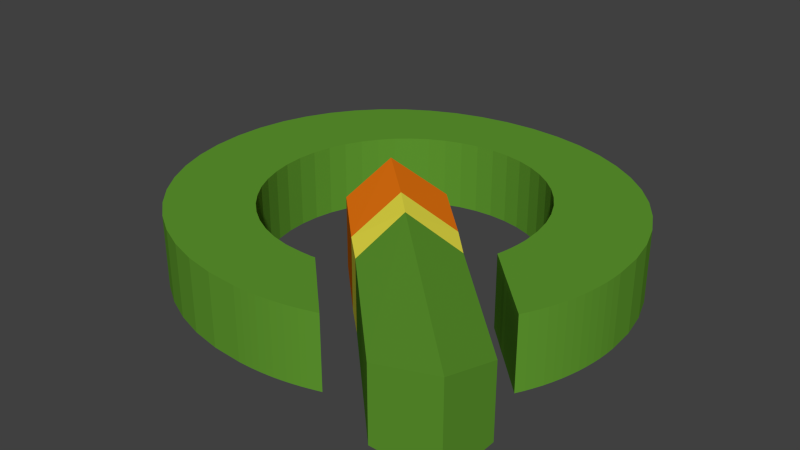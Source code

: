 # Source: qgis_logo.blend  (saved by Blender 2.76.0; exported with 4.5.12 LTS)
import bpy
from mathutils import Matrix  # noqa: F401  (used for matrix-valued properties, if any)

bpy.ops.wm.read_factory_settings(use_empty=True)
scene = bpy.context.scene
scene.name = 'Scene'

# ---- collections
col_collection_1 = bpy.data.collections.new('Collection 1'); scene.collection.children.link(col_collection_1)

# ---- materials (node trees are filled in below, after node groups)
mat_material_001 = bpy.data.materials.new('Material.001')
mat_material_001.alpha_threshold = 0.0
mat_material_001.use_transparent_shadow = False
mat_material_001.diffuse_color = (0.117, 0.3231, 0.02956, 1.0)
mat_material_001.roughness = 0.5
mat_svgmat_009 = bpy.data.materials.new('SVGMat.009')
mat_svgmat_009.alpha_threshold = 0.0
mat_svgmat_009.use_transparent_shadow = False
mat_svgmat_009.diffuse_color = (0.8714, 0.7913, 0.06848, 1.0)
mat_svgmat_009.roughness = 0.5
mat_svgmat_008 = bpy.data.materials.new('SVGMat.008')
mat_svgmat_008.alpha_threshold = 0.0
mat_svgmat_008.use_transparent_shadow = False
mat_svgmat_008.diffuse_color = (0.855, 0.1912, 0.006512, 1.0)
mat_svgmat_008.roughness = 0.5

# ---- material node trees

# ---- world
world_world = bpy.data.worlds.new('World'); scene.world = world_world
world_world.color = (0.05088, 0.05088, 0.05088)
world_world.use_sun_shadow = False
world_world.sun_shadow_jitter_overblur = 0.0
world_world.cycles.sampling_method = 'MANUAL'
world_world.cycles.sample_map_resolution = 256

# ---- meshes
me_mesh = bpy.data.meshes.new('Mesh')
me_mesh.from_pydata([(0.01905, 0.01013, 0.0), (0.01899, 0.01012, 0.0), (0.01894, 0.01011, 0.0), (0.01888, 0.01011, 0.0), (0.01883, 0.0101, 0.0), (0.01877, 0.0101, 0.0), (0.01871, 0.0101, 0.0), (0.01863, 0.0101, 0.0), (0.01855, 0.0101, 0.0), (0.01846, 0.0101, 0.0), (0.01836, 0.0101, 0.0), (0.01823, 0.0101, 0.0), (0.0181, 0.0101, 0.0), (0.01705, 0.01017, 0.0), (0.01604, 0.01038, 0.0), (0.01507, 0.01072, 0.0), (0.01417, 0.01117, 0.0), (0.01333, 0.01174, 0.0), (0.01257, 0.01241, 0.0), (0.0119, 0.01318, 0.0), (0.01132, 0.01403, 0.0), (0.01086, 0.01496, 0.0), (0.01052, 0.01596, 0.0), (0.0103, 0.01702, 0.0), (0.01023, 0.01813, 0.0), (0.0103, 0.01923, 0.0), (0.01051, 0.02029, 0.0), (0.01086, 0.02128, 0.0), (0.01132, 0.0222, 0.0), (0.01189, 0.02304, 0.0), (0.01255, 0.0238, 0.0), (0.01331, 0.02446, 0.0), (0.01415, 0.02502, 0.0), (0.01506, 0.02547, 0.0), (0.01602, 0.0258, 0.0), (0.01704, 0.026, 0.0), (0.0181, 0.02607, 0.0), (0.01915, 0.026, 0.0), (0.02016, 0.0258, 0.0), (0.02111, 0.02547, 0.0), (0.022, 0.02502, 0.0), (0.02282, 0.02446, 0.0), (0.02356, 0.0238, 0.0), (0.02421, 0.02304, 0.0), (0.02476, 0.0222, 0.0), (0.0252, 0.02128, 0.0), (0.02553, 0.02029, 0.0), (0.02573, 0.01923, 0.0), (0.0258, 0.01813, 0.0), (0.0258, 0.01794, 0.0), (0.02579, 0.01776, 0.0), (0.02578, 0.01758, 0.0), (0.02577, 0.0174, 0.0), (0.02575, 0.01722, 0.0), (0.02573, 0.01704, 0.0), (0.02571, 0.01687, 0.0), (0.02568, 0.01669, 0.0), (0.02565, 0.01652, 0.0), (0.02562, 0.01635, 0.0), (0.02558, 0.01618, 0.0), (0.02554, 0.01601, 0.0), (0.02559, 0.01596, 0.0), (0.02574, 0.01581, 0.0), (0.02597, 0.01558, 0.0), (0.02627, 0.01528, 0.0), (0.02662, 0.01493, 0.0), (0.02701, 0.01453, 0.0), (0.02744, 0.01411, 0.0), (0.02787, 0.01368, 0.0), (0.02831, 0.01324, 0.0), (0.02873, 0.01282, 0.0), (0.02912, 0.01243, 0.0), (0.02947, 0.01208, 0.0), (0.02972, 0.01253, 0.0), (0.02994, 0.01299, 0.0), (0.03015, 0.01346, 0.0), (0.03033, 0.01394, 0.0), (0.0305, 0.01444, 0.0), (0.03064, 0.01494, 0.0), (0.03077, 0.01546, 0.0), (0.03087, 0.01598, 0.0), (0.03095, 0.01651, 0.0), (0.03101, 0.01705, 0.0), (0.03104, 0.0176, 0.0), (0.03105, 0.01816, 0.0), (0.03094, 0.01986, 0.0), (0.03061, 0.02148, 0.0), (0.03007, 0.02301, 0.0), (0.02933, 0.02442, 0.0), (0.02842, 0.02572, 0.0), (0.02734, 0.02688, 0.0), (0.0261, 0.02789, 0.0), (0.02471, 0.02875, 0.0), (0.0232, 0.02944, 0.0), (0.02157, 0.02995, 0.0), (0.01984, 0.03026, 0.0), (0.01802, 0.03037, 0.0), (0.0162, 0.03026, 0.0), (0.01447, 0.02995, 0.0), (0.01285, 0.02945, 0.0), (0.01134, 0.02876, 0.0), (0.009963, 0.02791, 0.0), (0.008726, 0.02689, 0.0), (0.007645, 0.02573, 0.0), (0.006731, 0.02444, 0.0), (0.005998, 0.02302, 0.0), (0.005458, 0.0215, 0.0), (0.005125, 0.01987, 0.0), (0.005011, 0.01816, 0.0), (0.005125, 0.01643, 0.0), (0.005458, 0.01479, 0.0), (0.005998, 0.01325, 0.0), (0.006731, 0.01182, 0.0), (0.007645, 0.01051, 0.0), (0.008726, 0.009337, 0.0), (0.009963, 0.00831, 0.0), (0.01134, 0.007442, 0.0), (0.01285, 0.006745, 0.0), (0.01447, 0.006232, 0.0), (0.0162, 0.005915, 0.0), (0.01802, 0.005807, 0.0), (0.01848, 0.005813, 0.0), (0.01893, 0.005831, 0.0), (0.01936, 0.005861, 0.0), (0.01977, 0.005902, 0.0), (0.02017, 0.005953, 0.0), (0.02055, 0.006015, 0.0), (0.02092, 0.006086, 0.0), (0.02129, 0.006167, 0.0), (0.02165, 0.006256, 0.0), (0.022, 0.006354, 0.0), (0.02235, 0.00646, 0.0), (0.02271, 0.006573, 0.0), (0.02264, 0.006643, 0.0), (0.02244, 0.006837, 0.0), (0.02214, 0.007129, 0.0), (0.02176, 0.007496, 0.0), (0.02133, 0.007912, 0.0), (0.02088, 0.008353, 0.0), (0.02043, 0.008793, 0.0), (0.02, 0.00921, 0.0), (0.01962, 0.009576, 0.0), (0.01932, 0.009869, 0.0), (0.01912, 0.01006, 0.0), (0.01905, 0.01013, 0.004207), (0.01899, 0.01012, 0.004207), (0.01894, 0.01011, 0.004207), (0.01888, 0.01011, 0.004207), (0.01883, 0.0101, 0.004207), (0.01877, 0.0101, 0.004207), (0.01871, 0.0101, 0.004207), (0.01863, 0.0101, 0.004207), (0.01855, 0.0101, 0.004207), (0.01846, 0.0101, 0.004207), (0.01836, 0.0101, 0.004207), (0.01823, 0.0101, 0.004207), (0.0181, 0.0101, 0.004207), (0.01705, 0.01017, 0.004207), (0.01604, 0.01038, 0.004207), (0.01507, 0.01072, 0.004207), (0.01417, 0.01117, 0.004207), (0.01333, 0.01174, 0.004207), (0.01257, 0.01241, 0.004207), (0.0119, 0.01318, 0.004207), (0.01132, 0.01403, 0.004207), (0.01086, 0.01496, 0.004207), (0.01052, 0.01596, 0.004207), (0.0103, 0.01702, 0.004207), (0.01023, 0.01813, 0.004207), (0.0103, 0.01923, 0.004207), (0.01051, 0.02029, 0.004207), (0.01086, 0.02128, 0.004207), (0.01132, 0.0222, 0.004207), (0.01189, 0.02304, 0.004207), (0.01255, 0.0238, 0.004207), (0.01331, 0.02446, 0.004207), (0.01415, 0.02502, 0.004207), (0.01506, 0.02547, 0.004207), (0.01602, 0.0258, 0.004207), (0.01704, 0.026, 0.004207), (0.0181, 0.02607, 0.004207), (0.01915, 0.026, 0.004207), (0.02016, 0.0258, 0.004207), (0.02111, 0.02547, 0.004207), (0.022, 0.02502, 0.004207), (0.02282, 0.02446, 0.004207), (0.02356, 0.0238, 0.004207), (0.02421, 0.02304, 0.004207), (0.02476, 0.0222, 0.004207), (0.0252, 0.02128, 0.004207), (0.02553, 0.02029, 0.004207), (0.02573, 0.01923, 0.004207), (0.0258, 0.01813, 0.004207), (0.0258, 0.01794, 0.004207), (0.02579, 0.01776, 0.004207), (0.02578, 0.01758, 0.004207), (0.02577, 0.0174, 0.004207), (0.02575, 0.01722, 0.004207), (0.02573, 0.01704, 0.004207), (0.02571, 0.01687, 0.004207), (0.02568, 0.01669, 0.004207), (0.02565, 0.01652, 0.004207), (0.02562, 0.01635, 0.004207), (0.02558, 0.01618, 0.004207), (0.02554, 0.01601, 0.004207), (0.02559, 0.01596, 0.004207), (0.02574, 0.01581, 0.004207), (0.02597, 0.01558, 0.004207), (0.02627, 0.01528, 0.004207), (0.02662, 0.01493, 0.004207), (0.02701, 0.01453, 0.004207), (0.02744, 0.01411, 0.004207), (0.02787, 0.01368, 0.004207), (0.02831, 0.01324, 0.004207), (0.02873, 0.01282, 0.004207), (0.02912, 0.01243, 0.004207), (0.02947, 0.01208, 0.004207), (0.02972, 0.01253, 0.004207), (0.02994, 0.01299, 0.004207), (0.03015, 0.01346, 0.004207), (0.03033, 0.01394, 0.004207), (0.0305, 0.01444, 0.004207), (0.03064, 0.01494, 0.004207), (0.03077, 0.01546, 0.004207), (0.03087, 0.01598, 0.004207), (0.03095, 0.01651, 0.004207), (0.03101, 0.01705, 0.004207), (0.03104, 0.0176, 0.004207), (0.03105, 0.01816, 0.004207), (0.03094, 0.01986, 0.004207), (0.03061, 0.02148, 0.004207), (0.03007, 0.02301, 0.004207), (0.02933, 0.02442, 0.004207), (0.02842, 0.02572, 0.004207), (0.02734, 0.02688, 0.004207), (0.0261, 0.02789, 0.004207), (0.02471, 0.02875, 0.004207), (0.0232, 0.02944, 0.004207), (0.02157, 0.02995, 0.004207), (0.01984, 0.03026, 0.004207), (0.01802, 0.03037, 0.004207), (0.0162, 0.03026, 0.004207), (0.01447, 0.02995, 0.004207), (0.01285, 0.02945, 0.004207), (0.01134, 0.02876, 0.004207), (0.009963, 0.02791, 0.004207), (0.008726, 0.02689, 0.004207), (0.007645, 0.02573, 0.004207), (0.006731, 0.02444, 0.004207), (0.005998, 0.02302, 0.004207), (0.005458, 0.0215, 0.004207), (0.005125, 0.01987, 0.004207), (0.005011, 0.01816, 0.004207), (0.005125, 0.01643, 0.004207), (0.005458, 0.01479, 0.004207), (0.005998, 0.01325, 0.004207), (0.006731, 0.01182, 0.004207), (0.007645, 0.01051, 0.004207), (0.008726, 0.009337, 0.004207), (0.009963, 0.00831, 0.004207), (0.01134, 0.007442, 0.004207), (0.01285, 0.006745, 0.004207), (0.01447, 0.006232, 0.004207), (0.0162, 0.005915, 0.004207), (0.01802, 0.005807, 0.004207), (0.01848, 0.005813, 0.004207), (0.01893, 0.005831, 0.004207), (0.01936, 0.005861, 0.004207), (0.01977, 0.005902, 0.004207), (0.02017, 0.005953, 0.004207), (0.02055, 0.006015, 0.004207), (0.02092, 0.006086, 0.004207), (0.02129, 0.006167, 0.004207), (0.02165, 0.006256, 0.004207), (0.022, 0.006354, 0.004207), (0.02235, 0.00646, 0.004207), (0.02271, 0.006573, 0.004207), (0.02264, 0.006643, 0.004207), (0.02244, 0.006837, 0.004207), (0.02214, 0.007129, 0.004207), (0.02176, 0.007496, 0.004207), (0.02133, 0.007912, 0.004207), (0.02088, 0.008353, 0.004207), (0.02043, 0.008793, 0.004207), (0.02, 0.00921, 0.004207), (0.01962, 0.009576, 0.004207), (0.01932, 0.009869, 0.004207), (0.01912, 0.01006, 0.004207)], [], [(97, 96, 95), (98, 97, 95), (98, 95, 94), (99, 98, 94), (99, 94, 93), (100, 99, 93), (100, 93, 92), (101, 100, 92), (101, 92, 91), (102, 101, 91), (102, 91, 90), (103, 102, 90), (103, 90, 36), (36, 90, 89), (103, 36, 35), (37, 36, 89), (103, 35, 34), (38, 37, 89), (103, 34, 33), (39, 38, 89), (104, 103, 33), (39, 89, 88), (104, 33, 32), (40, 39, 88), (104, 32, 31), (41, 40, 88), (104, 31, 30), (42, 41, 88), (105, 104, 30), (42, 88, 87), (105, 30, 29), (43, 42, 87), (105, 29, 28), (44, 43, 87), (106, 105, 28), (44, 87, 86), (106, 28, 27), (45, 44, 86), (107, 106, 27), (45, 86, 85), (107, 27, 26), (46, 45, 85), (107, 26, 25), (47, 46, 85), (108, 107, 25), (47, 85, 84), (108, 25, 24), (48, 47, 84), (109, 108, 24), (48, 84, 83), (109, 24, 23), (49, 48, 83), (50, 49, 83), (51, 50, 83), (51, 83, 82), (52, 51, 82), (53, 52, 82), (54, 53, 82), (54, 82, 81), (55, 54, 81), (109, 23, 22), (56, 55, 81), (57, 56, 81), (58, 57, 81), (58, 81, 80), (110, 109, 22), (59, 58, 80), (60, 59, 80), (61, 60, 80), (61, 80, 79), (110, 22, 21), (62, 61, 79), (63, 62, 79), (64, 63, 79), (64, 79, 78), (65, 64, 78), (110, 21, 20), (65, 78, 77), (66, 65, 77), (111, 110, 20), (67, 66, 77), (67, 77, 76), (68, 67, 76), (111, 20, 19), (68, 76, 75), (69, 68, 75), (69, 75, 74), (112, 111, 19), (70, 69, 74), (112, 19, 18), (70, 74, 73), (71, 70, 73), (71, 73, 72), (112, 18, 17), (113, 112, 17), (113, 17, 16), (113, 16, 15), (113, 15, 14), (114, 113, 14), (114, 14, 13), (114, 13, 12), (1, 0, 143), (2, 1, 143), (3, 2, 143), (4, 3, 143), (5, 4, 143), (114, 12, 11), (114, 11, 10), (6, 5, 143), (114, 10, 9), (114, 9, 8), (7, 6, 143), (114, 8, 7), (114, 7, 143), (114, 143, 142), (114, 142, 141), (114, 141, 140), (115, 114, 140), (115, 140, 139), (115, 139, 138), (115, 138, 137), (116, 115, 137), (116, 137, 136), (116, 136, 135), (117, 116, 135), (117, 135, 134), (117, 134, 133), (118, 117, 133), (118, 133, 132), (118, 132, 131), (118, 131, 130), (118, 130, 129), (118, 129, 128), (119, 118, 128), (119, 128, 127), (119, 127, 126), (119, 126, 125), (119, 125, 124), (120, 119, 124), (120, 124, 123), (120, 123, 122), (120, 122, 121), (241, 239, 240), (242, 239, 241), (242, 238, 239), (243, 238, 242), (243, 237, 238), (244, 237, 243), (244, 236, 237), (245, 236, 244), (245, 235, 236), (246, 235, 245), (246, 234, 235), (247, 234, 246), (247, 180, 234), (180, 233, 234), (247, 179, 180), (181, 233, 180), (247, 178, 179), (182, 233, 181), (247, 177, 178), (183, 233, 182), (248, 177, 247), (183, 232, 233), (248, 176, 177), (184, 232, 183), (248, 175, 176), (185, 232, 184), (248, 174, 175), (186, 232, 185), (249, 174, 248), (186, 231, 232), (249, 173, 174), (187, 231, 186), (249, 172, 173), (188, 231, 187), (250, 172, 249), (188, 230, 231), (250, 171, 172), (189, 230, 188), (251, 171, 250), (189, 229, 230), (251, 170, 171), (190, 229, 189), (251, 169, 170), (191, 229, 190), (252, 169, 251), (191, 228, 229), (252, 168, 169), (192, 228, 191), (253, 168, 252), (192, 227, 228), (253, 167, 168), (193, 227, 192), (194, 227, 193), (195, 227, 194), (195, 226, 227), (196, 226, 195), (197, 226, 196), (198, 226, 197), (198, 225, 226), (199, 225, 198), (253, 166, 167), (200, 225, 199), (201, 225, 200), (202, 225, 201), (202, 224, 225), (254, 166, 253), (203, 224, 202), (204, 224, 203), (205, 224, 204), (205, 223, 224), (254, 165, 166), (206, 223, 205), (207, 223, 206), (208, 223, 207), (208, 222, 223), (209, 222, 208), (254, 164, 165), (209, 221, 222), (210, 221, 209), (255, 164, 254), (211, 221, 210), (211, 220, 221), (212, 220, 211), (255, 163, 164), (212, 219, 220), (213, 219, 212), (213, 218, 219), (256, 163, 255), (214, 218, 213), (256, 162, 163), (214, 217, 218), (215, 217, 214), (215, 216, 217), (256, 161, 162), (257, 161, 256), (257, 160, 161), (257, 159, 160), (257, 158, 159), (258, 158, 257), (258, 157, 158), (258, 156, 157), (145, 287, 144), (146, 287, 145), (147, 287, 146), (148, 287, 147), (149, 287, 148), (258, 155, 156), (258, 154, 155), (150, 287, 149), (258, 153, 154), (258, 152, 153), (151, 287, 150), (258, 151, 152), (258, 287, 151), (258, 286, 287), (258, 285, 286), (258, 284, 285), (259, 284, 258), (259, 283, 284), (259, 282, 283), (259, 281, 282), (260, 281, 259), (260, 280, 281), (260, 279, 280), (261, 279, 260), (261, 278, 279), (261, 277, 278), (262, 277, 261), (262, 276, 277), (262, 275, 276), (262, 274, 275), (262, 273, 274), (262, 272, 273), (263, 272, 262), (263, 271, 272), (263, 270, 271), (263, 269, 270), (263, 268, 269), (264, 268, 263), (264, 267, 268), (264, 266, 267), (264, 265, 266), (136, 137, 281, 280), (22, 23, 167, 166), (52, 53, 197, 196), (70, 71, 215, 214), (92, 93, 237, 236), (61, 62, 206, 205), (16, 17, 161, 160), (76, 77, 221, 220), (106, 107, 251, 250), (59, 60, 204, 203), (77, 78, 222, 221), (27, 28, 172, 171), (95, 96, 240, 239), (105, 106, 250, 249), (33, 34, 178, 177), (121, 122, 266, 265), (130, 131, 275, 274), (120, 121, 265, 264), (18, 19, 163, 162), (50, 51, 195, 194), (0, 1, 145, 144), (46, 47, 191, 190), (132, 133, 277, 276), (83, 84, 228, 227), (134, 135, 279, 278), (29, 30, 174, 173), (1, 2, 146, 145), (40, 41, 185, 184), (7, 8, 152, 151), (100, 101, 245, 244), (53, 54, 198, 197), (43, 44, 188, 187), (66, 67, 211, 210), (55, 56, 200, 199), (73, 74, 218, 217), (117, 118, 262, 261), (94, 95, 239, 238), (128, 129, 273, 272), (102, 103, 247, 246), (101, 102, 246, 245), (103, 104, 248, 247), (69, 70, 214, 213), (115, 116, 260, 259), (58, 59, 203, 202), (124, 125, 269, 268), (44, 45, 189, 188), (114, 115, 259, 258), (71, 72, 216, 215), (3, 4, 148, 147), (21, 22, 166, 165), (68, 69, 213, 212), (129, 130, 274, 273), (14, 15, 159, 158), (8, 9, 153, 152), (84, 85, 229, 228), (41, 42, 186, 185), (81, 82, 226, 225), (74, 75, 219, 218), (75, 76, 220, 219), (38, 39, 183, 182), (97, 98, 242, 241), (107, 108, 252, 251), (48, 49, 193, 192), (26, 27, 171, 170), (9, 10, 154, 153), (142, 143, 287, 286), (31, 32, 176, 175), (141, 142, 286, 285), (63, 64, 208, 207), (126, 127, 271, 270), (127, 128, 272, 271), (139, 140, 284, 283), (96, 97, 241, 240), (45, 46, 190, 189), (34, 35, 179, 178), (143, 0, 144, 287), (86, 87, 231, 230), (93, 94, 238, 237), (12, 13, 157, 156), (11, 12, 156, 155), (79, 80, 224, 223), (47, 48, 192, 191), (137, 138, 282, 281), (82, 83, 227, 226), (6, 7, 151, 150), (36, 37, 181, 180), (116, 117, 261, 260), (111, 112, 256, 255), (13, 14, 158, 157), (67, 68, 212, 211), (56, 57, 201, 200), (89, 90, 234, 233), (64, 65, 209, 208), (122, 123, 267, 266), (118, 119, 263, 262), (17, 18, 162, 161), (23, 24, 168, 167), (62, 63, 207, 206), (104, 105, 249, 248), (133, 134, 278, 277), (4, 5, 149, 148), (49, 50, 194, 193), (80, 81, 225, 224), (2, 3, 147, 146), (39, 40, 184, 183), (131, 132, 276, 275), (87, 88, 232, 231), (20, 21, 165, 164), (19, 20, 164, 163), (99, 100, 244, 243), (37, 38, 182, 181), (108, 109, 253, 252), (135, 136, 280, 279), (5, 6, 150, 149), (113, 114, 258, 257), (85, 86, 230, 229), (60, 61, 205, 204), (42, 43, 187, 186), (35, 36, 180, 179), (51, 52, 196, 195), (138, 139, 283, 282), (119, 120, 264, 263), (32, 33, 177, 176), (78, 79, 223, 222), (98, 99, 243, 242), (91, 92, 236, 235), (30, 31, 175, 174), (65, 66, 210, 209), (24, 25, 169, 168), (110, 111, 255, 254), (140, 141, 285, 284), (90, 91, 235, 234), (54, 55, 199, 198), (57, 58, 202, 201), (112, 113, 257, 256), (15, 16, 160, 159), (125, 126, 270, 269), (10, 11, 155, 154), (88, 89, 233, 232), (72, 73, 217, 216), (25, 26, 170, 169), (109, 110, 254, 253), (28, 29, 173, 172), (123, 124, 268, 267)])
me_mesh.materials.append(mat_material_001)
me_mesh.use_remesh_preserve_volume = False
me_mesh.use_remesh_preserve_attributes = False
me_mesh.use_mirror_vertex_groups = False
me_mesh.update()
me_mesh_002 = bpy.data.meshes.new('Mesh.002')
me_mesh_002.from_pydata([(0.02271, 0.01663, 0.0), (0.01899, 0.01663, 0.0), (0.01899, 0.01278, 0.0), (0.02062, 0.01126, 0.0), (0.02062, 0.015, 0.0), (0.02426, 0.015, 0.0), (0.02271, 0.01663, 0.004206), (0.01899, 0.01663, 0.005257), (0.01899, 0.01278, 0.004206), (0.02062, 0.01126, 0.004206), (0.02062, 0.015, 0.005257), (0.02426, 0.015, 0.004206)], [], [(2, 1, 4), (4, 1, 0), (4, 0, 5), (2, 4, 3), (8, 10, 7), (10, 6, 7), (10, 11, 6), (8, 9, 10), (3, 4, 10, 9), (0, 1, 7, 6), (2, 3, 9, 8), (5, 0, 6, 11), (1, 2, 8, 7), (4, 5, 11, 10)])
me_mesh_002.materials.append(mat_svgmat_009)
me_mesh_002.use_remesh_preserve_volume = False
me_mesh_002.use_remesh_preserve_attributes = False
me_mesh_002.use_mirror_vertex_groups = False
me_mesh_002.update()
me_mesh_003 = bpy.data.meshes.new('Mesh.003')
me_mesh_003.from_pydata([(0.02062, 0.015, 0.0), (0.02062, 0.01126, 0.0), (0.02683, 0.005026, 0.0), (0.0308, 0.005026, 0.0), (0.0308, 0.008604, 0.0), (0.02426, 0.015, 0.0), (0.02062, 0.015, 0.005257), (0.02062, 0.01126, 0.004206), (0.02683, 0.005026, 0.004206), (0.0308, 0.005026, 0.005257), (0.0308, 0.008604, 0.004206), (0.02426, 0.015, 0.004206)], [], [(1, 0, 5), (1, 5, 4), (2, 1, 4), (2, 4, 3), (5, 0, 6, 11), (3, 4, 10, 9), (1, 2, 8, 7), (0, 1, 7, 6), (4, 5, 11, 10), (2, 3, 9, 8), (10, 11, 6, 9), (8, 9, 6, 7)])
me_mesh_003.materials.append(mat_material_001)
me_mesh_003.use_remesh_preserve_volume = False
me_mesh_003.use_remesh_preserve_attributes = False
me_mesh_003.use_mirror_vertex_groups = False
me_mesh_003.update()
me_mesh_001 = bpy.data.meshes.new('Mesh.001')
me_mesh_001.from_pydata([(0.01961, 0.01969, 0.0), (0.01573, 0.01969, 0.0), (0.01573, 0.016, 0.0), (0.01899, 0.01278, 0.0), (0.01899, 0.01663, 0.0), (0.02271, 0.01663, 0.0), (0.01961, 0.01969, 0.004206), (0.01573, 0.01969, 0.005257), (0.01573, 0.016, 0.004206), (0.01899, 0.01278, 0.004206), (0.01899, 0.01663, 0.005257), (0.02271, 0.01663, 0.004206)], [], [(2, 1, 0), (2, 0, 4), (4, 0, 5), (2, 4, 3), (9, 10, 7, 8), (10, 11, 6, 7), (4, 5, 11, 10), (5, 0, 6, 11), (1, 2, 8, 7), (2, 3, 9, 8), (3, 4, 10, 9), (0, 1, 7, 6)])
me_mesh_001.materials.append(mat_svgmat_008)
me_mesh_001.use_remesh_preserve_volume = False
me_mesh_001.use_remesh_preserve_attributes = False
me_mesh_001.use_mirror_vertex_groups = False
me_mesh_001.update()

# ---- objects
ob_curve_006 = bpy.data.objects.new('Curve.006', me_mesh)
ob_curve_005 = bpy.data.objects.new('Curve.005', me_mesh_002)
ob_curve_004 = bpy.data.objects.new('Curve.004', me_mesh_003)
ob_curve_003 = bpy.data.objects.new('Curve.003', me_mesh_001)

# ---- transforms, parenting, visibility, modifiers, constraints
ob_curve_006.location = (-0.6866, -0.687, -0.003554)
ob_curve_006.scale = (38.04, 38.04, 38.04)
ob_curve_006.lineart.crease_threshold = 0.0
ob_curve_005.location = (-0.6866, -0.687, -0.003554)
ob_curve_005.scale = (38.04, 38.04, 38.04)
ob_curve_005.lineart.crease_threshold = 0.0
ob_curve_004.location = (-0.6866, -0.687, -0.003554)
ob_curve_004.scale = (38.04, 38.04, 38.04)
ob_curve_004.lineart.crease_threshold = 0.0
ob_curve_003.location = (-0.6866, -0.687, -0.003554)
ob_curve_003.scale = (38.04, 38.04, 38.04)
ob_curve_003.lineart.crease_threshold = 0.0

# ---- collection membership
col_collection_1.objects.link(ob_curve_006)
col_collection_1.objects.link(ob_curve_005)
col_collection_1.objects.link(ob_curve_004)
col_collection_1.objects.link(ob_curve_003)

# ---- scene / render settings (as saved in the file)
scene.frame_start = 1; scene.frame_end = 250; scene.frame_set(1)
scene.render.engine = 'BLENDER_EEVEE_NEXT'
scene.render.resolution_percentage = 50
scene.render.dither_intensity = 0.0
scene.cycles.use_denoising = False
scene.cycles.samples = 10
scene.cycles.sampling_pattern = 'TABULATED_SOBOL'
scene.cycles.light_sampling_threshold = 0.0
scene.cycles.use_adaptive_sampling = False
scene.cycles.use_light_tree = False
scene.cycles.blur_glossy = 0.0
scene.cycles.pixel_filter_type = 'GAUSSIAN'
scene.cycles.sample_clamp_indirect = 0.0
scene.view_settings.view_transform = 'Standard'
bpy.context.view_layer.update()

# ---- added for rendering (the .blend has no active camera and no usable light): camera, sun
cam_auto = bpy.data.cameras.new('AutoCamera')
cam_auto.lens = 50.0
cam_auto.sensor_width = 36.0
cam_auto.clip_end = 1000.0
ob_auto_camera = bpy.data.objects.new('AutoCamera', cam_auto)
scene.collection.objects.link(ob_auto_camera)
ob_auto_camera.location = (1.29165, -1.56454, 1.13027)
ob_auto_camera.rotation_euler = (1.09748, -7.21219e-08, 0.694738)
scene.camera = ob_auto_camera
light_auto_sun = bpy.data.lights.new('AutoSun', 'SUN')
light_auto_sun.energy = 3.0
light_auto_sun.angle = 0.0523599
ob_auto_sun = bpy.data.objects.new('AutoSun', light_auto_sun)
scene.collection.objects.link(ob_auto_sun)
ob_auto_sun.rotation_euler = (0.872665, 0.174533, 0.523599)
bpy.context.view_layer.update()
